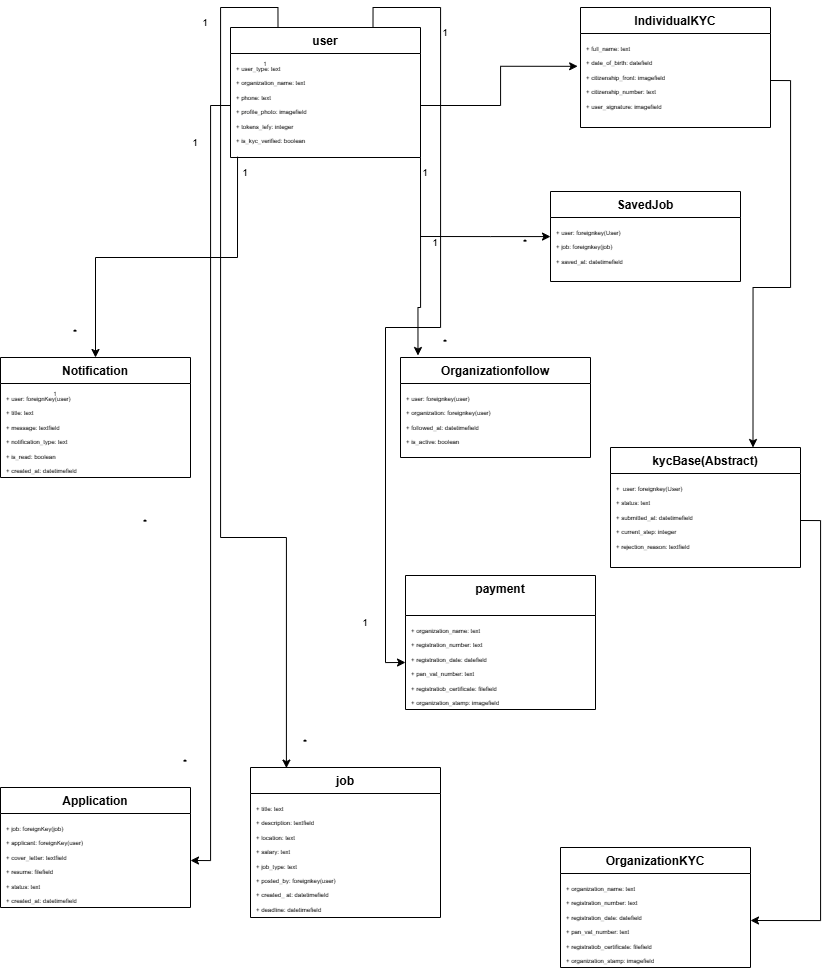

The diagram above was exported from draw.io. Its source (the exported page's mxGraphModel, read from the mxfile embedded in the PNG):
<mxGraphModel dx="2821" dy="872" grid="1" gridSize="10" guides="1" tooltips="1" connect="1" arrows="1" fold="1" page="1" pageScale="1" pageWidth="850" pageHeight="1100" math="0" shadow="0">
  <root>
    <mxCell id="0" />
    <mxCell id="1" parent="0" />
    <mxCell id="NJKi7qE9Vr5PDroDb63e-103" edge="1" parent="1" source="qnMOUWnCsNBsvAtS8-HU-1" style="edgeStyle=orthogonalEdgeStyle;rounded=0;orthogonalLoop=1;jettySize=auto;html=1;exitX=0.75;exitY=0;exitDx=0;exitDy=0;entryX=0;entryY=0.5;entryDx=0;entryDy=0;" target="qnMOUWnCsNBsvAtS8-HU-30">
      <mxGeometry relative="1" as="geometry">
        <Array as="points">
          <mxPoint x="-458" y="10" />
          <mxPoint x="-390" y="10" />
          <mxPoint x="-390" y="330" />
          <mxPoint x="-445" y="330" />
          <mxPoint x="-445" y="665" />
        </Array>
      </mxGeometry>
    </mxCell>
    <mxCell id="qnMOUWnCsNBsvAtS8-HU-1" parent="1" style="swimlane;fontStyle=1;align=center;verticalAlign=top;childLayout=stackLayout;horizontal=1;startSize=26;horizontalStack=0;resizeParent=1;resizeParentMax=0;resizeLast=0;collapsible=1;marginBottom=0;whiteSpace=wrap;html=1;" value="user" vertex="1">
      <mxGeometry height="130" width="190" x="-600" y="30" as="geometry" />
    </mxCell>
    <mxCell id="qnMOUWnCsNBsvAtS8-HU-2" parent="qnMOUWnCsNBsvAtS8-HU-1" style="text;strokeColor=none;fillColor=none;align=left;verticalAlign=top;spacingLeft=4;spacingRight=4;overflow=hidden;rotatable=0;points=[[0,0.5],[1,0.5]];portConstraint=eastwest;whiteSpace=wrap;html=1;" value="&lt;span style=&quot;font-size: 6px;&quot;&gt;+ user_type: text&lt;/span&gt;&lt;div&gt;&lt;span style=&quot;font-size: 6px;&quot;&gt;+ organization_name: text&lt;/span&gt;&lt;/div&gt;&lt;div&gt;&lt;span style=&quot;font-size: 6px;&quot;&gt;+ phone: text&lt;/span&gt;&lt;/div&gt;&lt;div&gt;&lt;span style=&quot;font-size: 6px;&quot;&gt;+ profile_photo: imagefield&lt;/span&gt;&lt;/div&gt;&lt;div&gt;&lt;span style=&quot;font-size: 6px;&quot;&gt;+ tokens_lefy: integer&lt;/span&gt;&lt;/div&gt;&lt;div&gt;&lt;span style=&quot;font-size: 6px;&quot;&gt;+ is_kyc_verified: boolean&lt;/span&gt;&lt;/div&gt;" vertex="1">
      <mxGeometry height="104" width="190" y="26" as="geometry" />
    </mxCell>
    <mxCell id="qnMOUWnCsNBsvAtS8-HU-5" parent="1" style="swimlane;fontStyle=1;align=center;verticalAlign=top;childLayout=stackLayout;horizontal=1;startSize=26;horizontalStack=0;resizeParent=1;resizeParentMax=0;resizeLast=0;collapsible=1;marginBottom=0;whiteSpace=wrap;html=1;" value="SavedJob" vertex="1">
      <mxGeometry height="90" width="190" x="-280" y="194" as="geometry" />
    </mxCell>
    <mxCell id="qnMOUWnCsNBsvAtS8-HU-6" parent="qnMOUWnCsNBsvAtS8-HU-5" style="text;strokeColor=none;fillColor=none;align=left;verticalAlign=top;spacingLeft=4;spacingRight=4;overflow=hidden;rotatable=0;points=[[0,0.5],[1,0.5]];portConstraint=eastwest;whiteSpace=wrap;html=1;" value="&lt;font style=&quot;font-size: 6px;&quot;&gt;+ user: foreignkey(User)&lt;/font&gt;&lt;div&gt;&lt;font style=&quot;font-size: 6px;&quot;&gt;+ job: foreignkey(job)&lt;/font&gt;&lt;/div&gt;&lt;div&gt;&lt;font style=&quot;font-size: 6px;&quot;&gt;+ saved_at: datetimefield&lt;/font&gt;&lt;/div&gt;" vertex="1">
      <mxGeometry height="64" width="190" y="26" as="geometry" />
    </mxCell>
    <mxCell id="qnMOUWnCsNBsvAtS8-HU-9" parent="1" style="swimlane;fontStyle=1;align=center;verticalAlign=top;childLayout=stackLayout;horizontal=1;startSize=26;horizontalStack=0;resizeParent=1;resizeParentMax=0;resizeLast=0;collapsible=1;marginBottom=0;whiteSpace=wrap;html=1;" value="kycBase(Abstract)" vertex="1">
      <mxGeometry height="120" width="190" x="-220" y="450" as="geometry" />
    </mxCell>
    <mxCell id="qnMOUWnCsNBsvAtS8-HU-10" parent="qnMOUWnCsNBsvAtS8-HU-9" style="text;strokeColor=none;fillColor=none;align=left;verticalAlign=top;spacingLeft=4;spacingRight=4;overflow=hidden;rotatable=0;points=[[0,0.5],[1,0.5]];portConstraint=eastwest;whiteSpace=wrap;html=1;" value="&lt;font style=&quot;font-size: 6px;&quot;&gt;+&lt;/font&gt; &lt;font style=&quot;font-size: 6px;&quot;&gt;user: foreignkey(User)&lt;/font&gt;&lt;div&gt;&lt;font style=&quot;font-size: 6px;&quot;&gt;+ status: text&lt;/font&gt;&lt;/div&gt;&lt;div&gt;&lt;font style=&quot;font-size: 6px;&quot;&gt;+ submitted_at: datetimefield&lt;/font&gt;&lt;/div&gt;&lt;div&gt;&lt;font style=&quot;font-size: 6px;&quot;&gt;+ current_step: integer&lt;/font&gt;&lt;/div&gt;&lt;div&gt;&lt;font style=&quot;font-size: 6px;&quot;&gt;+ rejection_reason: textfield&lt;/font&gt;&lt;/div&gt;" vertex="1">
      <mxGeometry height="94" width="190" y="26" as="geometry" />
    </mxCell>
    <mxCell id="qnMOUWnCsNBsvAtS8-HU-13" parent="1" style="swimlane;fontStyle=1;align=center;verticalAlign=top;childLayout=stackLayout;horizontal=1;startSize=26;horizontalStack=0;resizeParent=1;resizeParentMax=0;resizeLast=0;collapsible=1;marginBottom=0;whiteSpace=wrap;html=1;" value="IndividualKYC" vertex="1">
      <mxGeometry height="120" width="190" x="-250" y="10" as="geometry" />
    </mxCell>
    <mxCell id="qnMOUWnCsNBsvAtS8-HU-14" parent="qnMOUWnCsNBsvAtS8-HU-13" style="text;strokeColor=none;fillColor=none;align=left;verticalAlign=top;spacingLeft=4;spacingRight=4;overflow=hidden;rotatable=0;points=[[0,0.5],[1,0.5]];portConstraint=eastwest;whiteSpace=wrap;html=1;" value="&lt;font style=&quot;font-size: 6px;&quot;&gt;+ full_name: text&lt;/font&gt;&lt;div&gt;&lt;font style=&quot;font-size: 6px;&quot;&gt;+ date_of_birth: datefield&lt;/font&gt;&lt;/div&gt;&lt;div&gt;&lt;font style=&quot;font-size: 6px;&quot;&gt;+ citizenship_front: imagefield&lt;/font&gt;&lt;/div&gt;&lt;div&gt;&lt;font style=&quot;font-size: 6px;&quot;&gt;+ citizenship_number: text&lt;/font&gt;&lt;/div&gt;&lt;div&gt;&lt;font style=&quot;font-size: 6px;&quot;&gt;+ user_signature: imagefield&lt;/font&gt;&lt;/div&gt;&lt;div&gt;&lt;font style=&quot;font-size: 6px;&quot;&gt;&lt;br&gt;&lt;/font&gt;&lt;/div&gt;" vertex="1">
      <mxGeometry height="94" width="190" y="26" as="geometry" />
    </mxCell>
    <mxCell id="qnMOUWnCsNBsvAtS8-HU-17" parent="1" style="swimlane;fontStyle=1;align=center;verticalAlign=top;childLayout=stackLayout;horizontal=1;startSize=26;horizontalStack=0;resizeParent=1;resizeParentMax=0;resizeLast=0;collapsible=1;marginBottom=0;whiteSpace=wrap;html=1;" value="OrganizationKYC" vertex="1">
      <mxGeometry height="120" width="190" x="-270" y="850" as="geometry" />
    </mxCell>
    <mxCell id="qnMOUWnCsNBsvAtS8-HU-18" parent="qnMOUWnCsNBsvAtS8-HU-17" style="text;strokeColor=none;fillColor=none;align=left;verticalAlign=top;spacingLeft=4;spacingRight=4;overflow=hidden;rotatable=0;points=[[0,0.5],[1,0.5]];portConstraint=eastwest;whiteSpace=wrap;html=1;" value="&lt;span style=&quot;font-size: 6px;&quot;&gt;+ organization_name: text&lt;/span&gt;&lt;div&gt;&lt;span style=&quot;font-size: 6px;&quot;&gt;+ registration_number: text&lt;/span&gt;&lt;/div&gt;&lt;div&gt;&lt;span style=&quot;font-size: 6px;&quot;&gt;+ registration_date: datefield&lt;/span&gt;&lt;/div&gt;&lt;div&gt;&lt;span style=&quot;font-size: 6px;&quot;&gt;+ pan_vat_number: text&lt;/span&gt;&lt;/div&gt;&lt;div&gt;&lt;span style=&quot;font-size: 6px;&quot;&gt;+ registratiob_certificate: filefield&lt;/span&gt;&lt;/div&gt;&lt;div&gt;&lt;span style=&quot;font-size: 6px;&quot;&gt;+ organization_stamp: imagefield&lt;/span&gt;&lt;/div&gt;" vertex="1">
      <mxGeometry height="94" width="190" y="26" as="geometry" />
    </mxCell>
    <mxCell id="qnMOUWnCsNBsvAtS8-HU-25" parent="1" style="swimlane;fontStyle=1;align=center;verticalAlign=top;childLayout=stackLayout;horizontal=1;startSize=26;horizontalStack=0;resizeParent=1;resizeParentMax=0;resizeLast=0;collapsible=1;marginBottom=0;whiteSpace=wrap;html=1;" value="Notification" vertex="1">
      <mxGeometry height="120" width="190" x="-830" y="360" as="geometry" />
    </mxCell>
    <mxCell id="qnMOUWnCsNBsvAtS8-HU-26" parent="qnMOUWnCsNBsvAtS8-HU-25" style="text;strokeColor=none;fillColor=none;align=left;verticalAlign=top;spacingLeft=4;spacingRight=4;overflow=hidden;rotatable=0;points=[[0,0.5],[1,0.5]];portConstraint=eastwest;whiteSpace=wrap;html=1;" value="&lt;span style=&quot;font-size: 6px;&quot;&gt;+ user: foreignKey(user)&lt;/span&gt;&lt;div&gt;&lt;span style=&quot;font-size: 6px;&quot;&gt;+ title: text&lt;/span&gt;&lt;/div&gt;&lt;div&gt;&lt;span style=&quot;font-size: 6px;&quot;&gt;+ message: textfield&lt;/span&gt;&lt;/div&gt;&lt;div&gt;&lt;span style=&quot;font-size: 6px;&quot;&gt;+ notification_type: text&lt;/span&gt;&lt;/div&gt;&lt;div&gt;&lt;span style=&quot;font-size: 6px;&quot;&gt;+ is_read: boolean&lt;/span&gt;&lt;/div&gt;&lt;div&gt;&lt;span style=&quot;font-size: 6px;&quot;&gt;+ created_at: datetimefield&lt;/span&gt;&lt;/div&gt;" vertex="1">
      <mxGeometry height="94" width="190" y="26" as="geometry" />
    </mxCell>
    <mxCell id="qnMOUWnCsNBsvAtS8-HU-29" parent="1" style="swimlane;fontStyle=1;align=center;verticalAlign=top;childLayout=stackLayout;horizontal=1;startSize=40;horizontalStack=0;resizeParent=1;resizeParentMax=0;resizeLast=0;collapsible=1;marginBottom=0;whiteSpace=wrap;html=1;" value="&lt;div&gt;payment&lt;/div&gt;" vertex="1">
      <mxGeometry height="134" width="190" x="-425" y="578" as="geometry" />
    </mxCell>
    <mxCell id="qnMOUWnCsNBsvAtS8-HU-30" parent="qnMOUWnCsNBsvAtS8-HU-29" style="text;strokeColor=none;fillColor=none;align=left;verticalAlign=top;spacingLeft=4;spacingRight=4;overflow=hidden;rotatable=0;points=[[0,0.5],[1,0.5]];portConstraint=eastwest;whiteSpace=wrap;html=1;" value="&lt;span style=&quot;font-size: 6px;&quot;&gt;+ organization_name: text&lt;/span&gt;&lt;div&gt;&lt;span style=&quot;font-size: 6px;&quot;&gt;+ registration_number: text&lt;/span&gt;&lt;/div&gt;&lt;div&gt;&lt;span style=&quot;font-size: 6px;&quot;&gt;+ registration_date: datefield&lt;/span&gt;&lt;/div&gt;&lt;div&gt;&lt;span style=&quot;font-size: 6px;&quot;&gt;+ pan_vat_number: text&lt;/span&gt;&lt;/div&gt;&lt;div&gt;&lt;span style=&quot;font-size: 6px;&quot;&gt;+ registratiob_certificate: filefield&lt;/span&gt;&lt;/div&gt;&lt;div&gt;&lt;span style=&quot;font-size: 6px;&quot;&gt;+ organization_stamp: imagefield&lt;/span&gt;&lt;/div&gt;" vertex="1">
      <mxGeometry height="94" width="190" y="40" as="geometry" />
    </mxCell>
    <mxCell id="qnMOUWnCsNBsvAtS8-HU-33" parent="1" style="swimlane;fontStyle=1;align=center;verticalAlign=top;childLayout=stackLayout;horizontal=1;startSize=26;horizontalStack=0;resizeParent=1;resizeParentMax=0;resizeLast=0;collapsible=1;marginBottom=0;whiteSpace=wrap;html=1;" value="Organizationfollow" vertex="1">
      <mxGeometry height="100" width="190" x="-430" y="360" as="geometry" />
    </mxCell>
    <mxCell id="qnMOUWnCsNBsvAtS8-HU-34" parent="qnMOUWnCsNBsvAtS8-HU-33" style="text;strokeColor=none;fillColor=none;align=left;verticalAlign=top;spacingLeft=4;spacingRight=4;overflow=hidden;rotatable=0;points=[[0,0.5],[1,0.5]];portConstraint=eastwest;whiteSpace=wrap;html=1;" value="&lt;span style=&quot;font-size: 6px;&quot;&gt;+ user: foreignkey(user)&lt;/span&gt;&lt;div&gt;&lt;span style=&quot;font-size: 6px;&quot;&gt;+ organization: foreignkey(user)&lt;/span&gt;&lt;/div&gt;&lt;div&gt;&lt;span style=&quot;font-size: 6px;&quot;&gt;+ followed_at: datetimefield&lt;/span&gt;&lt;/div&gt;&lt;div&gt;&lt;span style=&quot;font-size: 6px;&quot;&gt;+ is_active: boolean&lt;/span&gt;&lt;/div&gt;" vertex="1">
      <mxGeometry height="74" width="190" y="26" as="geometry" />
    </mxCell>
    <mxCell id="qnMOUWnCsNBsvAtS8-HU-37" parent="1" style="swimlane;fontStyle=1;align=center;verticalAlign=top;childLayout=stackLayout;horizontal=1;startSize=26;horizontalStack=0;resizeParent=1;resizeParentMax=0;resizeLast=0;collapsible=1;marginBottom=0;whiteSpace=wrap;html=1;" value="job" vertex="1">
      <mxGeometry height="150" width="190" x="-580" y="770" as="geometry" />
    </mxCell>
    <mxCell id="qnMOUWnCsNBsvAtS8-HU-38" parent="qnMOUWnCsNBsvAtS8-HU-37" style="text;strokeColor=none;fillColor=none;align=left;verticalAlign=top;spacingLeft=4;spacingRight=4;overflow=hidden;rotatable=0;points=[[0,0.5],[1,0.5]];portConstraint=eastwest;whiteSpace=wrap;html=1;" value="&lt;span style=&quot;font-size: 6px;&quot;&gt;+ title: text&lt;/span&gt;&lt;div&gt;&lt;span style=&quot;font-size: 6px;&quot;&gt;+ description: textfield&lt;/span&gt;&lt;/div&gt;&lt;div&gt;&lt;span style=&quot;font-size: 6px;&quot;&gt;+ location: text&lt;/span&gt;&lt;/div&gt;&lt;div&gt;&lt;span style=&quot;font-size: 6px;&quot;&gt;+ salary: text&lt;/span&gt;&lt;/div&gt;&lt;div&gt;&lt;span style=&quot;font-size: 6px;&quot;&gt;+ job_type: text&lt;/span&gt;&lt;/div&gt;&lt;div&gt;&lt;span style=&quot;font-size: 6px;&quot;&gt;+ posted_by: foreignkey(user)&lt;/span&gt;&lt;/div&gt;&lt;div&gt;&lt;span style=&quot;font-size: 6px;&quot;&gt;+ created_ at: datetimefield&lt;/span&gt;&lt;/div&gt;&lt;div&gt;&lt;span style=&quot;font-size: 6px;&quot;&gt;+ deadline: datetimefield&lt;/span&gt;&lt;/div&gt;" vertex="1">
      <mxGeometry height="124" width="190" y="26" as="geometry" />
    </mxCell>
    <mxCell id="qnMOUWnCsNBsvAtS8-HU-41" parent="1" style="swimlane;fontStyle=1;align=center;verticalAlign=top;childLayout=stackLayout;horizontal=1;startSize=26;horizontalStack=0;resizeParent=1;resizeParentMax=0;resizeLast=0;collapsible=1;marginBottom=0;whiteSpace=wrap;html=1;" value="Application" vertex="1">
      <mxGeometry height="120" width="190" x="-830" y="790" as="geometry" />
    </mxCell>
    <mxCell id="qnMOUWnCsNBsvAtS8-HU-42" parent="qnMOUWnCsNBsvAtS8-HU-41" style="text;strokeColor=none;fillColor=none;align=left;verticalAlign=top;spacingLeft=4;spacingRight=4;overflow=hidden;rotatable=0;points=[[0,0.5],[1,0.5]];portConstraint=eastwest;whiteSpace=wrap;html=1;" value="&lt;span style=&quot;font-size: 6px;&quot;&gt;+ job: foreignKey(job)&lt;/span&gt;&lt;div&gt;&lt;span style=&quot;font-size: 6px;&quot;&gt;+ applicant: foreignKey(user)&lt;/span&gt;&lt;/div&gt;&lt;div&gt;&lt;span style=&quot;font-size: 6px;&quot;&gt;+ cover_letter: textfield&lt;/span&gt;&lt;/div&gt;&lt;div&gt;&lt;span style=&quot;font-size: 6px;&quot;&gt;+ resume: filefield&lt;/span&gt;&lt;/div&gt;&lt;div&gt;&lt;span style=&quot;font-size: 6px;&quot;&gt;+ status: text&lt;/span&gt;&lt;/div&gt;&lt;div&gt;&lt;span style=&quot;font-size: 6px;&quot;&gt;+ created_at: datetimefield&lt;/span&gt;&lt;/div&gt;" vertex="1">
      <mxGeometry height="94" width="190" y="26" as="geometry" />
    </mxCell>
    <mxCell id="NJKi7qE9Vr5PDroDb63e-20" edge="1" parent="1" source="qnMOUWnCsNBsvAtS8-HU-2" style="edgeStyle=orthogonalEdgeStyle;rounded=0;orthogonalLoop=1;jettySize=auto;html=1;exitX=1;exitY=0.5;exitDx=0;exitDy=0;entryX=-0.015;entryY=0.349;entryDx=0;entryDy=0;entryPerimeter=0;" target="qnMOUWnCsNBsvAtS8-HU-14">
      <mxGeometry relative="1" as="geometry" />
    </mxCell>
    <mxCell id="NJKi7qE9Vr5PDroDb63e-23" parent="1" style="text;html=1;whiteSpace=wrap;strokeColor=none;fillColor=none;align=center;verticalAlign=middle;rounded=0;autosize=1;resizable=0;" value="&lt;font style=&quot;font-size: 6px;&quot;&gt;1&lt;/font&gt;" vertex="1">
      <mxGeometry height="30" width="30" x="-580" y="50" as="geometry" />
    </mxCell>
    <mxCell id="NJKi7qE9Vr5PDroDb63e-26" edge="1" parent="1" style="edgeStyle=orthogonalEdgeStyle;rounded=0;orthogonalLoop=1;jettySize=auto;html=1;exitX=1;exitY=0.5;exitDx=0;exitDy=0;" target="qnMOUWnCsNBsvAtS8-HU-5">
      <mxGeometry relative="1" as="geometry">
        <Array as="points">
          <mxPoint x="-340" y="239" />
          <mxPoint x="-340" y="239" />
        </Array>
        <mxPoint x="-410" y="239" as="sourcePoint" />
      </mxGeometry>
    </mxCell>
    <mxCell id="NJKi7qE9Vr5PDroDb63e-28" parent="1" style="text;html=1;whiteSpace=wrap;strokeColor=none;fillColor=none;align=center;verticalAlign=middle;rounded=0;autosize=1;resizable=0;" value="&lt;font style=&quot;font-size: 10px;&quot;&gt;*&lt;/font&gt;" vertex="1">
      <mxGeometry height="30" width="30" x="-320" y="230" as="geometry" />
    </mxCell>
    <mxCell id="NJKi7qE9Vr5PDroDb63e-60" edge="1" parent="1" source="qnMOUWnCsNBsvAtS8-HU-2" style="edgeStyle=orthogonalEdgeStyle;rounded=0;orthogonalLoop=1;jettySize=auto;html=1;exitX=0.037;exitY=0.992;exitDx=0;exitDy=0;exitPerimeter=0;" target="qnMOUWnCsNBsvAtS8-HU-25">
      <mxGeometry relative="1" as="geometry">
        <mxPoint x="-600" y="239" as="sourcePoint" />
      </mxGeometry>
    </mxCell>
    <mxCell id="NJKi7qE9Vr5PDroDb63e-64" edge="1" parent="1" source="qnMOUWnCsNBsvAtS8-HU-2" style="edgeStyle=orthogonalEdgeStyle;rounded=0;orthogonalLoop=1;jettySize=auto;html=1;exitX=0;exitY=0.5;exitDx=0;exitDy=0;entryX=1;entryY=0.5;entryDx=0;entryDy=0;" target="qnMOUWnCsNBsvAtS8-HU-42">
      <mxGeometry relative="1" as="geometry" />
    </mxCell>
    <mxCell id="NJKi7qE9Vr5PDroDb63e-66" parent="1" style="text;html=1;whiteSpace=wrap;strokeColor=none;fillColor=none;align=center;verticalAlign=middle;rounded=0;autosize=1;resizable=0;" value="&lt;font style=&quot;font-size: 6px;&quot;&gt;1&lt;/font&gt;" vertex="1">
      <mxGeometry height="30" width="30" x="-790" y="380" as="geometry" />
    </mxCell>
    <mxCell id="NJKi7qE9Vr5PDroDb63e-74" parent="1" style="text;html=1;whiteSpace=wrap;strokeColor=none;fillColor=none;align=center;verticalAlign=middle;rounded=0;autosize=1;resizable=0;" value="&lt;font style=&quot;font-size: 10px;&quot;&gt;*&lt;/font&gt;" vertex="1">
      <mxGeometry height="30" width="30" x="-700" y="510" as="geometry" />
    </mxCell>
    <mxCell id="NJKi7qE9Vr5PDroDb63e-80" edge="1" parent="1" source="qnMOUWnCsNBsvAtS8-HU-10" style="edgeStyle=orthogonalEdgeStyle;rounded=0;orthogonalLoop=1;jettySize=auto;html=1;exitX=1;exitY=0.5;exitDx=0;exitDy=0;entryX=1;entryY=0.5;entryDx=0;entryDy=0;" target="qnMOUWnCsNBsvAtS8-HU-18">
      <mxGeometry relative="1" as="geometry" />
    </mxCell>
    <mxCell id="NJKi7qE9Vr5PDroDb63e-81" edge="1" parent="1" source="qnMOUWnCsNBsvAtS8-HU-14" style="edgeStyle=orthogonalEdgeStyle;rounded=0;orthogonalLoop=1;jettySize=auto;html=1;exitX=1;exitY=0.5;exitDx=0;exitDy=0;entryX=0.75;entryY=0;entryDx=0;entryDy=0;" target="qnMOUWnCsNBsvAtS8-HU-9">
      <mxGeometry relative="1" as="geometry" />
    </mxCell>
    <mxCell id="NJKi7qE9Vr5PDroDb63e-82" parent="1" style="text;html=1;whiteSpace=wrap;strokeColor=none;fillColor=none;align=center;verticalAlign=middle;rounded=0;autosize=1;resizable=0;" value="&lt;font style=&quot;font-size: 10px;&quot;&gt;1&lt;/font&gt;" vertex="1">
      <mxGeometry height="30" width="30" x="-410" y="230" as="geometry" />
    </mxCell>
    <mxCell id="NJKi7qE9Vr5PDroDb63e-85" parent="1" style="text;html=1;whiteSpace=wrap;strokeColor=none;fillColor=none;align=center;verticalAlign=middle;rounded=0;autosize=1;resizable=0;" value="&lt;font style=&quot;font-size: 10px;&quot;&gt;1&lt;/font&gt;" vertex="1">
      <mxGeometry height="30" width="30" x="-420" y="160" as="geometry" />
    </mxCell>
    <mxCell id="NJKi7qE9Vr5PDroDb63e-87" parent="1" style="text;html=1;whiteSpace=wrap;strokeColor=none;fillColor=none;align=center;verticalAlign=middle;rounded=0;autosize=1;resizable=0;" value="&lt;font style=&quot;font-size: 10px;&quot;&gt;*&lt;/font&gt;" vertex="1">
      <mxGeometry height="30" width="30" x="-400" y="330" as="geometry" />
    </mxCell>
    <mxCell id="NJKi7qE9Vr5PDroDb63e-88" edge="1" parent="1" source="qnMOUWnCsNBsvAtS8-HU-2" style="edgeStyle=orthogonalEdgeStyle;rounded=0;orthogonalLoop=1;jettySize=auto;html=1;entryX=0.092;entryY=-0.02;entryDx=0;entryDy=0;entryPerimeter=0;" target="qnMOUWnCsNBsvAtS8-HU-33">
      <mxGeometry relative="1" as="geometry">
        <Array as="points">
          <mxPoint x="-410" y="310" />
          <mxPoint x="-412" y="310" />
        </Array>
      </mxGeometry>
    </mxCell>
    <mxCell id="NJKi7qE9Vr5PDroDb63e-94" parent="1" style="text;html=1;whiteSpace=wrap;strokeColor=none;fillColor=none;align=center;verticalAlign=middle;rounded=0;autosize=1;resizable=0;" value="&lt;font style=&quot;font-size: 10px;&quot;&gt;1&lt;/font&gt;" vertex="1">
      <mxGeometry height="30" width="30" x="-650" y="130" as="geometry" />
    </mxCell>
    <mxCell id="NJKi7qE9Vr5PDroDb63e-95" parent="1" style="text;html=1;whiteSpace=wrap;strokeColor=none;fillColor=none;align=center;verticalAlign=middle;rounded=0;autosize=1;resizable=0;" value="&lt;font style=&quot;font-size: 10px;&quot;&gt;1&lt;/font&gt;" vertex="1">
      <mxGeometry height="30" width="30" x="-600" y="160" as="geometry" />
    </mxCell>
    <mxCell id="NJKi7qE9Vr5PDroDb63e-96" parent="1" style="text;html=1;whiteSpace=wrap;strokeColor=none;fillColor=none;align=center;verticalAlign=middle;rounded=0;autosize=1;resizable=0;" value="&lt;font style=&quot;font-size: 10px;&quot;&gt;*&lt;/font&gt;" vertex="1">
      <mxGeometry height="30" width="30" x="-770" y="320" as="geometry" />
    </mxCell>
    <mxCell id="NJKi7qE9Vr5PDroDb63e-97" parent="1" style="text;html=1;whiteSpace=wrap;strokeColor=none;fillColor=none;align=center;verticalAlign=middle;rounded=0;autosize=1;resizable=0;" value="&lt;font style=&quot;font-size: 10px;&quot;&gt;*&lt;/font&gt;" vertex="1">
      <mxGeometry height="30" width="30" x="-660" y="750" as="geometry" />
    </mxCell>
    <mxCell id="NJKi7qE9Vr5PDroDb63e-99" edge="1" parent="1" source="qnMOUWnCsNBsvAtS8-HU-1" style="edgeStyle=orthogonalEdgeStyle;rounded=0;orthogonalLoop=1;jettySize=auto;html=1;exitX=0.25;exitY=0;exitDx=0;exitDy=0;entryX=0.189;entryY=0.004;entryDx=0;entryDy=0;entryPerimeter=0;" target="qnMOUWnCsNBsvAtS8-HU-37">
      <mxGeometry relative="1" as="geometry">
        <Array as="points">
          <mxPoint x="-553" y="10" />
          <mxPoint x="-610" y="10" />
          <mxPoint x="-610" y="540" />
          <mxPoint x="-544" y="540" />
        </Array>
      </mxGeometry>
    </mxCell>
    <mxCell id="NJKi7qE9Vr5PDroDb63e-100" parent="1" style="text;html=1;whiteSpace=wrap;strokeColor=none;fillColor=none;align=center;verticalAlign=middle;rounded=0;autosize=1;resizable=0;" value="&lt;font style=&quot;font-size: 10px;&quot;&gt;1&lt;/font&gt;" vertex="1">
      <mxGeometry height="30" width="30" x="-640" y="10" as="geometry" />
    </mxCell>
    <mxCell id="NJKi7qE9Vr5PDroDb63e-102" parent="1" style="text;html=1;whiteSpace=wrap;strokeColor=none;fillColor=none;align=center;verticalAlign=middle;rounded=0;autosize=1;resizable=0;" value="&lt;font style=&quot;font-size: 10px;&quot;&gt;*&lt;/font&gt;" vertex="1">
      <mxGeometry height="30" width="30" x="-540" y="730" as="geometry" />
    </mxCell>
    <mxCell id="NJKi7qE9Vr5PDroDb63e-104" parent="1" style="text;html=1;whiteSpace=wrap;strokeColor=none;fillColor=none;align=center;verticalAlign=middle;rounded=0;autosize=1;resizable=0;" value="&lt;font style=&quot;font-size: 10px;&quot;&gt;1&lt;/font&gt;" vertex="1">
      <mxGeometry height="30" width="30" x="-400" y="20" as="geometry" />
    </mxCell>
    <mxCell id="NJKi7qE9Vr5PDroDb63e-108" parent="1" style="text;html=1;whiteSpace=wrap;strokeColor=none;fillColor=none;align=center;verticalAlign=middle;rounded=0;autosize=1;resizable=0;" value="&lt;font style=&quot;font-size: 10px;&quot;&gt;1&lt;/font&gt;" vertex="1">
      <mxGeometry height="30" width="30" x="-480" y="610" as="geometry" />
    </mxCell>
  </root>
</mxGraphModel>